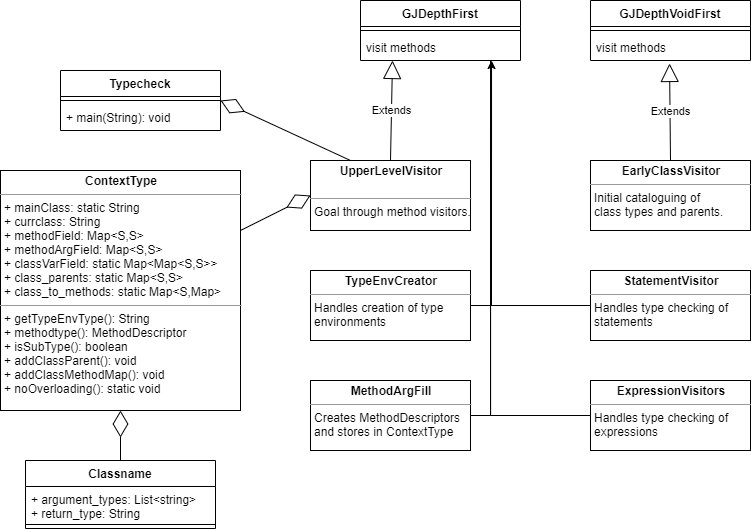

The diagram above was exported from draw.io. Its source (the exported page's mxGraphModel, read from the mxfile embedded in the PNG):
<mxGraphModel dx="2062" dy="1192" grid="1" gridSize="10" guides="1" tooltips="1" connect="1" arrows="1" fold="1" page="1" pageScale="1" pageWidth="850" pageHeight="1100" math="0" shadow="0">
  <root>
    <mxCell id="0" />
    <mxCell id="1" parent="0" />
    <mxCell id="2" value="Typecheck" style="swimlane;fontStyle=1;align=center;verticalAlign=top;childLayout=stackLayout;horizontal=1;startSize=26;horizontalStack=0;resizeParent=1;resizeParentMax=0;resizeLast=0;collapsible=1;marginBottom=0;" vertex="1" parent="1">
      <mxGeometry x="90" y="220" width="160" height="60" as="geometry" />
    </mxCell>
    <mxCell id="3" value="" style="line;strokeWidth=1;fillColor=none;align=left;verticalAlign=middle;spacingTop=-1;spacingLeft=3;spacingRight=3;rotatable=0;labelPosition=right;points=[];portConstraint=eastwest;" vertex="1" parent="2">
      <mxGeometry y="26" width="160" height="8" as="geometry" />
    </mxCell>
    <mxCell id="4" value="+ main(String): void" style="text;strokeColor=none;fillColor=none;align=left;verticalAlign=top;spacingLeft=4;spacingRight=4;overflow=hidden;rotatable=0;points=[[0,0.5],[1,0.5]];portConstraint=eastwest;" vertex="1" parent="2">
      <mxGeometry y="34" width="160" height="26" as="geometry" />
    </mxCell>
    <mxCell id="5" value="GJDepthFirst" style="swimlane;fontStyle=1;align=center;verticalAlign=top;childLayout=stackLayout;horizontal=1;startSize=26;horizontalStack=0;resizeParent=1;resizeParentMax=0;resizeLast=0;collapsible=1;marginBottom=0;" vertex="1" parent="1">
      <mxGeometry x="390" y="150" width="160" height="60" as="geometry" />
    </mxCell>
    <mxCell id="6" value="" style="line;strokeWidth=1;fillColor=none;align=left;verticalAlign=middle;spacingTop=-1;spacingLeft=3;spacingRight=3;rotatable=0;labelPosition=right;points=[];portConstraint=eastwest;" vertex="1" parent="5">
      <mxGeometry y="26" width="160" height="8" as="geometry" />
    </mxCell>
    <mxCell id="7" value="visit methods" style="text;strokeColor=none;fillColor=none;align=left;verticalAlign=top;spacingLeft=4;spacingRight=4;overflow=hidden;rotatable=0;points=[[0,0.5],[1,0.5]];portConstraint=eastwest;" vertex="1" parent="5">
      <mxGeometry y="34" width="160" height="26" as="geometry" />
    </mxCell>
    <mxCell id="8" value="&lt;p style=&quot;margin: 0px ; margin-top: 4px ; text-align: center&quot;&gt;&lt;b&gt;UpperLevelVisitor&lt;/b&gt;&lt;/p&gt;&lt;p style=&quot;margin: 0px ; margin-left: 4px&quot;&gt;&lt;br&gt;&lt;/p&gt;&lt;hr size=&quot;1&quot;&gt;&lt;p style=&quot;margin: 0px ; margin-left: 4px&quot;&gt;Goal through method visitors.&lt;/p&gt;" style="verticalAlign=top;align=left;overflow=fill;fontSize=12;fontFamily=Helvetica;html=1;" vertex="1" parent="1">
      <mxGeometry x="340" y="310" width="160" height="70" as="geometry" />
    </mxCell>
    <mxCell id="9" value="Extends" style="endArrow=block;endSize=16;endFill=0;html=1;entryX=0.2;entryY=1;entryDx=0;entryDy=0;entryPerimeter=0;exitX=0.5;exitY=0;exitDx=0;exitDy=0;" edge="1" source="8" target="7" parent="1">
      <mxGeometry width="160" relative="1" as="geometry">
        <mxPoint x="400" y="219" as="sourcePoint" />
        <mxPoint x="560" y="219" as="targetPoint" />
      </mxGeometry>
    </mxCell>
    <mxCell id="10" value="" style="endArrow=diamondThin;endFill=0;endSize=24;html=1;entryX=1;entryY=0.5;entryDx=0;entryDy=0;exitX=0.25;exitY=0;exitDx=0;exitDy=0;" edge="1" source="8" target="2" parent="1">
      <mxGeometry width="160" relative="1" as="geometry">
        <mxPoint x="340" y="610" as="sourcePoint" />
        <mxPoint x="500" y="610" as="targetPoint" />
      </mxGeometry>
    </mxCell>
    <mxCell id="11" value="&lt;p style=&quot;margin: 0px ; margin-top: 4px ; text-align: center&quot;&gt;&lt;b&gt;ContextType&lt;/b&gt;&lt;/p&gt;&lt;hr size=&quot;1&quot;&gt;&lt;p style=&quot;margin: 0px ; margin-left: 4px&quot;&gt;+ mainClass: static String&lt;/p&gt;&lt;p style=&quot;margin: 0px ; margin-left: 4px&quot;&gt;+ currclass: String&lt;/p&gt;&lt;p style=&quot;margin: 0px ; margin-left: 4px&quot;&gt;+ methodField: Map&amp;lt;S,S&amp;gt;&lt;/p&gt;&lt;p style=&quot;margin: 0px ; margin-left: 4px&quot;&gt;+ methodArgField: Map&amp;lt;S,S&amp;gt;&lt;/p&gt;&lt;p style=&quot;margin: 0px ; margin-left: 4px&quot;&gt;+ classVarField: static Map&amp;lt;Map&amp;lt;S,S&amp;gt;&amp;gt;&lt;/p&gt;&lt;p style=&quot;margin: 0px ; margin-left: 4px&quot;&gt;+ class_parents: static Map&amp;lt;S,S&amp;gt;&lt;/p&gt;&lt;p style=&quot;margin: 0px ; margin-left: 4px&quot;&gt;+ class_to_methods: static Map&amp;lt;S,Map&amp;gt;&lt;/p&gt;&lt;hr size=&quot;1&quot;&gt;&lt;p style=&quot;margin: 0px ; margin-left: 4px&quot;&gt;+ getTypeEnvType(): String&lt;/p&gt;&lt;p style=&quot;margin: 0px ; margin-left: 4px&quot;&gt;+ methodtype(): MethodDescriptor&lt;/p&gt;&lt;p style=&quot;margin: 0px ; margin-left: 4px&quot;&gt;+ isSubType(): boolean&lt;/p&gt;&lt;p style=&quot;margin: 0px ; margin-left: 4px&quot;&gt;+ addClassParent(): void&lt;/p&gt;&lt;p style=&quot;margin: 0px ; margin-left: 4px&quot;&gt;+ addClassMethodMap(): void&lt;/p&gt;&lt;p style=&quot;margin: 0px ; margin-left: 4px&quot;&gt;+ noOverloading(): static void&lt;/p&gt;" style="verticalAlign=top;align=left;overflow=fill;fontSize=12;fontFamily=Helvetica;html=1;" vertex="1" parent="1">
      <mxGeometry x="30" y="320" width="240" height="240" as="geometry" />
    </mxCell>
    <mxCell id="12" value="Classname" style="swimlane;fontStyle=1;align=center;verticalAlign=top;childLayout=stackLayout;horizontal=1;startSize=26;horizontalStack=0;resizeParent=1;resizeParentMax=0;resizeLast=0;collapsible=1;marginBottom=0;" vertex="1" parent="1">
      <mxGeometry x="55" y="610" width="190" height="68" as="geometry" />
    </mxCell>
    <mxCell id="13" value="+ argument_types: List&lt;string&gt;&#10;+ return_type: String" style="text;strokeColor=none;fillColor=none;align=left;verticalAlign=top;spacingLeft=4;spacingRight=4;overflow=hidden;rotatable=0;points=[[0,0.5],[1,0.5]];portConstraint=eastwest;" vertex="1" parent="12">
      <mxGeometry y="26" width="190" height="34" as="geometry" />
    </mxCell>
    <mxCell id="14" value="" style="line;strokeWidth=1;fillColor=none;align=left;verticalAlign=middle;spacingTop=-1;spacingLeft=3;spacingRight=3;rotatable=0;labelPosition=right;points=[];portConstraint=eastwest;" vertex="1" parent="12">
      <mxGeometry y="60" width="190" height="8" as="geometry" />
    </mxCell>
    <mxCell id="15" value="" style="endArrow=diamondThin;endFill=0;endSize=24;html=1;entryX=0;entryY=0.5;entryDx=0;entryDy=0;exitX=1;exitY=0.25;exitDx=0;exitDy=0;" edge="1" source="11" target="8" parent="1">
      <mxGeometry width="160" relative="1" as="geometry">
        <mxPoint x="460" y="510" as="sourcePoint" />
        <mxPoint x="330" y="450" as="targetPoint" />
      </mxGeometry>
    </mxCell>
    <mxCell id="16" value="" style="endArrow=diamondThin;endFill=0;endSize=24;html=1;entryX=0.5;entryY=1;entryDx=0;entryDy=0;exitX=0.5;exitY=0;exitDx=0;exitDy=0;" edge="1" source="12" target="11" parent="1">
      <mxGeometry width="160" relative="1" as="geometry">
        <mxPoint x="80" y="605" as="sourcePoint" />
        <mxPoint x="150" y="580" as="targetPoint" />
      </mxGeometry>
    </mxCell>
    <mxCell id="17" value="&lt;p style=&quot;margin: 0px ; margin-top: 4px ; text-align: center&quot;&gt;&lt;b&gt;EarlyClassVisitor&lt;/b&gt;&lt;/p&gt;&lt;hr size=&quot;1&quot;&gt;&lt;p style=&quot;margin: 0px ; margin-left: 4px&quot;&gt;Initial cataloguing of&amp;nbsp;&lt;/p&gt;&lt;p style=&quot;margin: 0px ; margin-left: 4px&quot;&gt;class types and parents.&lt;/p&gt;" style="verticalAlign=top;align=left;overflow=fill;fontSize=12;fontFamily=Helvetica;html=1;" vertex="1" parent="1">
      <mxGeometry x="620" y="310" width="160" height="70" as="geometry" />
    </mxCell>
    <mxCell id="18" style="edgeStyle=orthogonalEdgeStyle;rounded=0;orthogonalLoop=1;jettySize=auto;html=1;exitX=1;exitY=0.5;exitDx=0;exitDy=0;entryX=0.819;entryY=1;entryDx=0;entryDy=0;entryPerimeter=0;" edge="1" source="19" target="7" parent="1">
      <mxGeometry relative="1" as="geometry" />
    </mxCell>
    <mxCell id="19" value="&lt;p style=&quot;margin: 0px ; margin-top: 4px ; text-align: center&quot;&gt;&lt;b&gt;TypeEnvCreator&lt;/b&gt;&lt;/p&gt;&lt;hr size=&quot;1&quot;&gt;&lt;p style=&quot;margin: 0px ; margin-left: 4px&quot;&gt;Handles creation of type&amp;nbsp;&lt;/p&gt;&lt;p style=&quot;margin: 0px ; margin-left: 4px&quot;&gt;environments&lt;/p&gt;" style="verticalAlign=top;align=left;overflow=fill;fontSize=12;fontFamily=Helvetica;html=1;" vertex="1" parent="1">
      <mxGeometry x="340" y="420" width="160" height="70" as="geometry" />
    </mxCell>
    <mxCell id="20" value="GJDepthVoidFirst" style="swimlane;fontStyle=1;align=center;verticalAlign=top;childLayout=stackLayout;horizontal=1;startSize=26;horizontalStack=0;resizeParent=1;resizeParentMax=0;resizeLast=0;collapsible=1;marginBottom=0;" vertex="1" parent="1">
      <mxGeometry x="620" y="150" width="160" height="60" as="geometry" />
    </mxCell>
    <mxCell id="21" value="" style="line;strokeWidth=1;fillColor=none;align=left;verticalAlign=middle;spacingTop=-1;spacingLeft=3;spacingRight=3;rotatable=0;labelPosition=right;points=[];portConstraint=eastwest;" vertex="1" parent="20">
      <mxGeometry y="26" width="160" height="8" as="geometry" />
    </mxCell>
    <mxCell id="22" value="visit methods" style="text;strokeColor=none;fillColor=none;align=left;verticalAlign=top;spacingLeft=4;spacingRight=4;overflow=hidden;rotatable=0;points=[[0,0.5],[1,0.5]];portConstraint=eastwest;" vertex="1" parent="20">
      <mxGeometry y="34" width="160" height="26" as="geometry" />
    </mxCell>
    <mxCell id="23" value="Extends" style="endArrow=block;endSize=16;endFill=0;html=1;entryX=0.494;entryY=1.115;entryDx=0;entryDy=0;entryPerimeter=0;exitX=0.5;exitY=0;exitDx=0;exitDy=0;" edge="1" source="17" target="22" parent="1">
      <mxGeometry width="160" relative="1" as="geometry">
        <mxPoint x="710" y="310" as="sourcePoint" />
        <mxPoint x="712" y="210" as="targetPoint" />
      </mxGeometry>
    </mxCell>
    <mxCell id="24" style="edgeStyle=orthogonalEdgeStyle;rounded=0;orthogonalLoop=1;jettySize=auto;html=1;exitX=1;exitY=0.5;exitDx=0;exitDy=0;endArrow=none;endFill=0;" edge="1" source="25" parent="1">
      <mxGeometry relative="1" as="geometry">
        <mxPoint x="520" y="450" as="targetPoint" />
      </mxGeometry>
    </mxCell>
    <mxCell id="25" value="&lt;p style=&quot;margin: 0px ; margin-top: 4px ; text-align: center&quot;&gt;&lt;b&gt;MethodArgFill&lt;/b&gt;&lt;/p&gt;&lt;hr size=&quot;1&quot;&gt;&lt;p style=&quot;margin: 0px ; margin-left: 4px&quot;&gt;Creates MethodDescriptors&lt;/p&gt;&lt;p style=&quot;margin: 0px ; margin-left: 4px&quot;&gt;and stores in ContextType&lt;/p&gt;" style="verticalAlign=top;align=left;overflow=fill;fontSize=12;fontFamily=Helvetica;html=1;" vertex="1" parent="1">
      <mxGeometry x="340" y="530" width="160" height="70" as="geometry" />
    </mxCell>
    <mxCell id="26" style="edgeStyle=orthogonalEdgeStyle;rounded=0;orthogonalLoop=1;jettySize=auto;html=1;exitX=0;exitY=0.5;exitDx=0;exitDy=0;entryX=0.813;entryY=1;entryDx=0;entryDy=0;entryPerimeter=0;endArrow=none;endFill=0;" edge="1" source="27" target="7" parent="1">
      <mxGeometry relative="1" as="geometry" />
    </mxCell>
    <mxCell id="27" value="&lt;p style=&quot;margin: 0px ; margin-top: 4px ; text-align: center&quot;&gt;&lt;b&gt;StatementVisitor&lt;/b&gt;&lt;/p&gt;&lt;hr size=&quot;1&quot;&gt;&lt;p style=&quot;margin: 0px ; margin-left: 4px&quot;&gt;Handles type checking of&lt;/p&gt;&lt;p style=&quot;margin: 0px ; margin-left: 4px&quot;&gt;statements&lt;/p&gt;" style="verticalAlign=top;align=left;overflow=fill;fontSize=12;fontFamily=Helvetica;html=1;" vertex="1" parent="1">
      <mxGeometry x="620" y="420" width="160" height="70" as="geometry" />
    </mxCell>
    <mxCell id="28" style="edgeStyle=orthogonalEdgeStyle;rounded=0;orthogonalLoop=1;jettySize=auto;html=1;exitX=0;exitY=0.5;exitDx=0;exitDy=0;entryX=0.813;entryY=1;entryDx=0;entryDy=0;entryPerimeter=0;endArrow=none;endFill=0;" edge="1" source="29" target="7" parent="1">
      <mxGeometry relative="1" as="geometry" />
    </mxCell>
    <mxCell id="29" value="&lt;p style=&quot;margin: 0px ; margin-top: 4px ; text-align: center&quot;&gt;&lt;b&gt;ExpressionVisitors&lt;/b&gt;&lt;/p&gt;&lt;hr size=&quot;1&quot;&gt;&lt;p style=&quot;margin: 0px ; margin-left: 4px&quot;&gt;Handles type checking of&lt;/p&gt;&lt;p style=&quot;margin: 0px ; margin-left: 4px&quot;&gt;expressions&lt;/p&gt;" style="verticalAlign=top;align=left;overflow=fill;fontSize=12;fontFamily=Helvetica;html=1;" vertex="1" parent="1">
      <mxGeometry x="620" y="530" width="160" height="70" as="geometry" />
    </mxCell>
  </root>
</mxGraphModel>